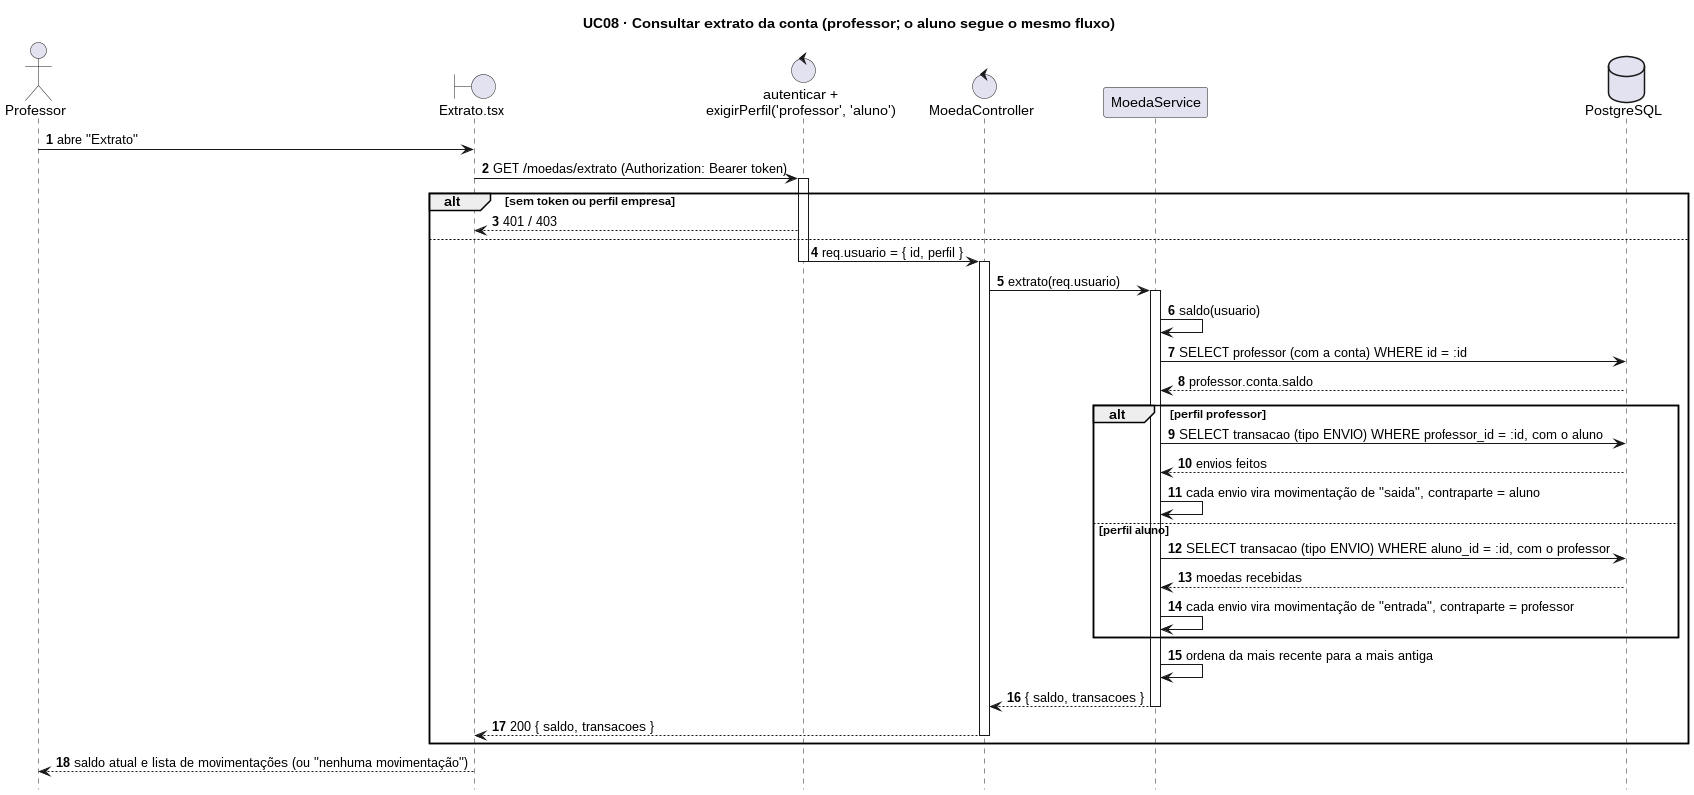

The diagram above was rendered by PlantUML. Its source (embedded in the PNG):
@startuml
title UC08 · Consultar extrato da conta (professor; o aluno segue o mesmo fluxo)
autonumber
hide footbox
skinparam responseMessageBelowArrow true

actor Professor as P
boundary "Extrato.tsx" as Tela
control "autenticar +\nexigirPerfil('professor', 'aluno')" as Mw
control "MoedaController" as Ctrl
participant "MoedaService" as Serv
database "PostgreSQL" as BD

P -> Tela : abre "Extrato"
Tela -> Mw : GET /moedas/extrato (Authorization: Bearer token)
activate Mw
alt sem token ou perfil empresa
  Mw --> Tela : 401 / 403
else
  Mw -> Ctrl : req.usuario = { id, perfil }
  deactivate Mw
  activate Ctrl
  Ctrl -> Serv : extrato(req.usuario)
  activate Serv
  Serv -> Serv : saldo(usuario)
  Serv -> BD : SELECT professor (com a conta) WHERE id = :id
  BD --> Serv : professor.conta.saldo
  alt perfil professor
    Serv -> BD : SELECT transacao (tipo ENVIO) WHERE professor_id = :id, com o aluno
    BD --> Serv : envios feitos
    Serv -> Serv : cada envio vira movimentação de "saida", contraparte = aluno
  else perfil aluno
    Serv -> BD : SELECT transacao (tipo ENVIO) WHERE aluno_id = :id, com o professor
    BD --> Serv : moedas recebidas
    Serv -> Serv : cada envio vira movimentação de "entrada", contraparte = professor
  end
  Serv -> Serv : ordena da mais recente para a mais antiga
  Serv --> Ctrl : { saldo, transacoes }
  deactivate Serv
  Ctrl --> Tela : 200 { saldo, transacoes }
  deactivate Ctrl
end
Tela --> P : saldo atual e lista de movimentações (ou "nenhuma movimentação")
@enduml